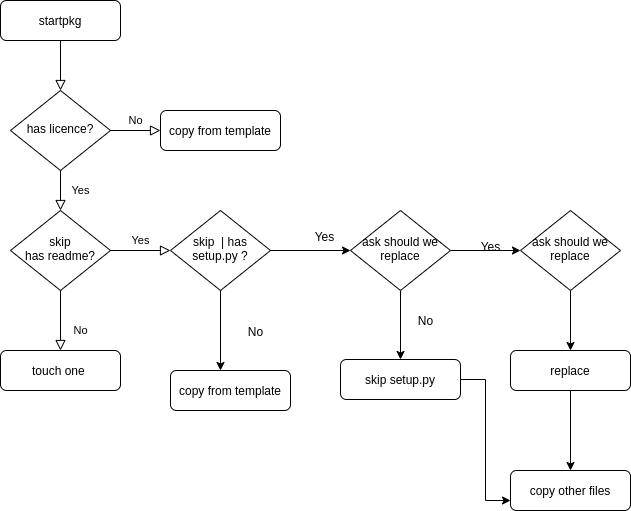

The diagram above was exported from draw.io. Its source (the exported page's mxGraphModel, read from the mxfile embedded in the PNG):
<mxGraphModel dx="1102" dy="552" grid="1" gridSize="10" guides="1" tooltips="1" connect="1" arrows="1" fold="1" page="1" pageScale="1" pageWidth="827" pageHeight="1169" math="0" shadow="0">
  <root>
    <mxCell id="WIyWlLk6GJQsqaUBKTNV-0" />
    <mxCell id="WIyWlLk6GJQsqaUBKTNV-1" parent="WIyWlLk6GJQsqaUBKTNV-0" />
    <mxCell id="WIyWlLk6GJQsqaUBKTNV-2" value="" style="rounded=0;html=1;jettySize=auto;orthogonalLoop=1;fontSize=11;endArrow=block;endFill=0;endSize=8;strokeWidth=1;shadow=0;labelBackgroundColor=none;edgeStyle=orthogonalEdgeStyle;" parent="WIyWlLk6GJQsqaUBKTNV-1" source="WIyWlLk6GJQsqaUBKTNV-3" target="WIyWlLk6GJQsqaUBKTNV-6" edge="1">
      <mxGeometry relative="1" as="geometry" />
    </mxCell>
    <mxCell id="WIyWlLk6GJQsqaUBKTNV-3" value="startpkg" style="rounded=1;whiteSpace=wrap;html=1;fontSize=12;glass=0;strokeWidth=1;shadow=0;" parent="WIyWlLk6GJQsqaUBKTNV-1" vertex="1">
      <mxGeometry x="160" y="80" width="120" height="40" as="geometry" />
    </mxCell>
    <mxCell id="WIyWlLk6GJQsqaUBKTNV-4" value="Yes" style="rounded=0;html=1;jettySize=auto;orthogonalLoop=1;fontSize=11;endArrow=block;endFill=0;endSize=8;strokeWidth=1;shadow=0;labelBackgroundColor=none;edgeStyle=orthogonalEdgeStyle;" parent="WIyWlLk6GJQsqaUBKTNV-1" source="WIyWlLk6GJQsqaUBKTNV-6" target="WIyWlLk6GJQsqaUBKTNV-10" edge="1">
      <mxGeometry y="20" relative="1" as="geometry">
        <mxPoint as="offset" />
      </mxGeometry>
    </mxCell>
    <mxCell id="WIyWlLk6GJQsqaUBKTNV-5" value="No" style="edgeStyle=orthogonalEdgeStyle;rounded=0;html=1;jettySize=auto;orthogonalLoop=1;fontSize=11;endArrow=block;endFill=0;endSize=8;strokeWidth=1;shadow=0;labelBackgroundColor=none;" parent="WIyWlLk6GJQsqaUBKTNV-1" source="WIyWlLk6GJQsqaUBKTNV-6" target="WIyWlLk6GJQsqaUBKTNV-7" edge="1">
      <mxGeometry y="10" relative="1" as="geometry">
        <mxPoint as="offset" />
      </mxGeometry>
    </mxCell>
    <mxCell id="WIyWlLk6GJQsqaUBKTNV-6" value="has licence?" style="rhombus;whiteSpace=wrap;html=1;shadow=0;fontFamily=Helvetica;fontSize=12;align=center;strokeWidth=1;spacing=6;spacingTop=-4;" parent="WIyWlLk6GJQsqaUBKTNV-1" vertex="1">
      <mxGeometry x="170" y="170" width="100" height="80" as="geometry" />
    </mxCell>
    <mxCell id="WIyWlLk6GJQsqaUBKTNV-7" value="copy from template" style="rounded=1;whiteSpace=wrap;html=1;fontSize=12;glass=0;strokeWidth=1;shadow=0;" parent="WIyWlLk6GJQsqaUBKTNV-1" vertex="1">
      <mxGeometry x="320" y="190" width="120" height="40" as="geometry" />
    </mxCell>
    <mxCell id="WIyWlLk6GJQsqaUBKTNV-8" value="No" style="rounded=0;html=1;jettySize=auto;orthogonalLoop=1;fontSize=11;endArrow=block;endFill=0;endSize=8;strokeWidth=1;shadow=0;labelBackgroundColor=none;edgeStyle=orthogonalEdgeStyle;" parent="WIyWlLk6GJQsqaUBKTNV-1" source="WIyWlLk6GJQsqaUBKTNV-10" target="WIyWlLk6GJQsqaUBKTNV-11" edge="1">
      <mxGeometry x="0.3333" y="20" relative="1" as="geometry">
        <mxPoint as="offset" />
      </mxGeometry>
    </mxCell>
    <mxCell id="WIyWlLk6GJQsqaUBKTNV-9" value="Yes" style="edgeStyle=orthogonalEdgeStyle;rounded=0;html=1;jettySize=auto;orthogonalLoop=1;fontSize=11;endArrow=block;endFill=0;endSize=8;strokeWidth=1;shadow=0;labelBackgroundColor=none;" parent="WIyWlLk6GJQsqaUBKTNV-1" source="WIyWlLk6GJQsqaUBKTNV-10" edge="1">
      <mxGeometry y="10" relative="1" as="geometry">
        <mxPoint as="offset" />
        <mxPoint x="330" y="330" as="targetPoint" />
      </mxGeometry>
    </mxCell>
    <mxCell id="WIyWlLk6GJQsqaUBKTNV-10" value="skip&lt;br&gt;has readme?" style="rhombus;whiteSpace=wrap;html=1;shadow=0;fontFamily=Helvetica;fontSize=12;align=center;strokeWidth=1;spacing=6;spacingTop=-4;" parent="WIyWlLk6GJQsqaUBKTNV-1" vertex="1">
      <mxGeometry x="170" y="290" width="100" height="80" as="geometry" />
    </mxCell>
    <mxCell id="WIyWlLk6GJQsqaUBKTNV-11" value="touch one&amp;nbsp;" style="rounded=1;whiteSpace=wrap;html=1;fontSize=12;glass=0;strokeWidth=1;shadow=0;" parent="WIyWlLk6GJQsqaUBKTNV-1" vertex="1">
      <mxGeometry x="160" y="430" width="120" height="40" as="geometry" />
    </mxCell>
    <mxCell id="G99SNBOxnGVcEA4-CX49-2" value="" style="edgeStyle=orthogonalEdgeStyle;rounded=0;orthogonalLoop=1;jettySize=auto;html=1;" edge="1" parent="WIyWlLk6GJQsqaUBKTNV-1" source="G99SNBOxnGVcEA4-CX49-0" target="G99SNBOxnGVcEA4-CX49-1">
      <mxGeometry relative="1" as="geometry" />
    </mxCell>
    <mxCell id="G99SNBOxnGVcEA4-CX49-5" value="" style="edgeStyle=orthogonalEdgeStyle;rounded=0;orthogonalLoop=1;jettySize=auto;html=1;" edge="1" parent="WIyWlLk6GJQsqaUBKTNV-1" source="G99SNBOxnGVcEA4-CX49-0">
      <mxGeometry relative="1" as="geometry">
        <mxPoint x="380" y="450" as="targetPoint" />
      </mxGeometry>
    </mxCell>
    <mxCell id="G99SNBOxnGVcEA4-CX49-0" value="skip&amp;nbsp; | has setup.py ?" style="rhombus;whiteSpace=wrap;html=1;shadow=0;fontFamily=Helvetica;fontSize=12;align=center;strokeWidth=1;spacing=6;spacingTop=-4;" vertex="1" parent="WIyWlLk6GJQsqaUBKTNV-1">
      <mxGeometry x="330" y="290" width="100" height="80" as="geometry" />
    </mxCell>
    <mxCell id="G99SNBOxnGVcEA4-CX49-10" value="" style="edgeStyle=orthogonalEdgeStyle;rounded=0;orthogonalLoop=1;jettySize=auto;html=1;" edge="1" parent="WIyWlLk6GJQsqaUBKTNV-1" source="G99SNBOxnGVcEA4-CX49-1" target="G99SNBOxnGVcEA4-CX49-8">
      <mxGeometry relative="1" as="geometry" />
    </mxCell>
    <mxCell id="G99SNBOxnGVcEA4-CX49-16" value="" style="edgeStyle=orthogonalEdgeStyle;rounded=0;orthogonalLoop=1;jettySize=auto;html=1;" edge="1" parent="WIyWlLk6GJQsqaUBKTNV-1" source="G99SNBOxnGVcEA4-CX49-1" target="G99SNBOxnGVcEA4-CX49-15">
      <mxGeometry relative="1" as="geometry" />
    </mxCell>
    <mxCell id="G99SNBOxnGVcEA4-CX49-1" value="ask should we replace" style="rhombus;whiteSpace=wrap;html=1;shadow=0;fontFamily=Helvetica;fontSize=12;align=center;strokeWidth=1;spacing=6;spacingTop=-4;" vertex="1" parent="WIyWlLk6GJQsqaUBKTNV-1">
      <mxGeometry x="510" y="290" width="100" height="80" as="geometry" />
    </mxCell>
    <mxCell id="G99SNBOxnGVcEA4-CX49-3" value="Yes" style="text;html=1;align=center;verticalAlign=middle;resizable=0;points=[];autosize=1;" vertex="1" parent="WIyWlLk6GJQsqaUBKTNV-1">
      <mxGeometry x="464" y="306" width="40" height="20" as="geometry" />
    </mxCell>
    <mxCell id="G99SNBOxnGVcEA4-CX49-6" value="No" style="text;html=1;align=center;verticalAlign=middle;resizable=0;points=[];autosize=1;" vertex="1" parent="WIyWlLk6GJQsqaUBKTNV-1">
      <mxGeometry x="400" y="401" width="30" height="20" as="geometry" />
    </mxCell>
    <mxCell id="G99SNBOxnGVcEA4-CX49-7" value="copy from template" style="rounded=1;whiteSpace=wrap;html=1;fontSize=12;glass=0;strokeWidth=1;shadow=0;" vertex="1" parent="WIyWlLk6GJQsqaUBKTNV-1">
      <mxGeometry x="330" y="450" width="120" height="40" as="geometry" />
    </mxCell>
    <mxCell id="G99SNBOxnGVcEA4-CX49-13" value="" style="edgeStyle=orthogonalEdgeStyle;rounded=0;orthogonalLoop=1;jettySize=auto;html=1;" edge="1" parent="WIyWlLk6GJQsqaUBKTNV-1" source="G99SNBOxnGVcEA4-CX49-8" target="G99SNBOxnGVcEA4-CX49-12">
      <mxGeometry relative="1" as="geometry" />
    </mxCell>
    <mxCell id="G99SNBOxnGVcEA4-CX49-8" value="ask should we replace" style="rhombus;whiteSpace=wrap;html=1;shadow=0;fontFamily=Helvetica;fontSize=12;align=center;strokeWidth=1;spacing=6;spacingTop=-4;" vertex="1" parent="WIyWlLk6GJQsqaUBKTNV-1">
      <mxGeometry x="680" y="290" width="100" height="80" as="geometry" />
    </mxCell>
    <mxCell id="G99SNBOxnGVcEA4-CX49-9" value="Yes" style="text;html=1;align=center;verticalAlign=middle;resizable=0;points=[];autosize=1;" vertex="1" parent="WIyWlLk6GJQsqaUBKTNV-1">
      <mxGeometry x="630" y="316" width="40" height="20" as="geometry" />
    </mxCell>
    <mxCell id="G99SNBOxnGVcEA4-CX49-19" value="" style="edgeStyle=orthogonalEdgeStyle;rounded=0;orthogonalLoop=1;jettySize=auto;html=1;" edge="1" parent="WIyWlLk6GJQsqaUBKTNV-1" source="G99SNBOxnGVcEA4-CX49-12" target="G99SNBOxnGVcEA4-CX49-18">
      <mxGeometry relative="1" as="geometry" />
    </mxCell>
    <mxCell id="G99SNBOxnGVcEA4-CX49-12" value="replace" style="rounded=1;whiteSpace=wrap;html=1;fontSize=12;glass=0;strokeWidth=1;shadow=0;" vertex="1" parent="WIyWlLk6GJQsqaUBKTNV-1">
      <mxGeometry x="670" y="430" width="120" height="40" as="geometry" />
    </mxCell>
    <mxCell id="G99SNBOxnGVcEA4-CX49-18" value="copy other files" style="rounded=1;whiteSpace=wrap;html=1;fontSize=12;glass=0;strokeWidth=1;shadow=0;" vertex="1" parent="WIyWlLk6GJQsqaUBKTNV-1">
      <mxGeometry x="670" y="550" width="120" height="40" as="geometry" />
    </mxCell>
    <mxCell id="G99SNBOxnGVcEA4-CX49-14" value="No" style="text;html=1;align=center;verticalAlign=middle;resizable=0;points=[];autosize=1;" vertex="1" parent="WIyWlLk6GJQsqaUBKTNV-1">
      <mxGeometry x="570" y="390" width="30" height="20" as="geometry" />
    </mxCell>
    <mxCell id="G99SNBOxnGVcEA4-CX49-20" style="edgeStyle=orthogonalEdgeStyle;rounded=0;orthogonalLoop=1;jettySize=auto;html=1;entryX=0;entryY=0.75;entryDx=0;entryDy=0;" edge="1" parent="WIyWlLk6GJQsqaUBKTNV-1" source="G99SNBOxnGVcEA4-CX49-15" target="G99SNBOxnGVcEA4-CX49-18">
      <mxGeometry relative="1" as="geometry" />
    </mxCell>
    <mxCell id="G99SNBOxnGVcEA4-CX49-15" value="skip setup.py" style="rounded=1;whiteSpace=wrap;html=1;fontSize=12;glass=0;strokeWidth=1;shadow=0;" vertex="1" parent="WIyWlLk6GJQsqaUBKTNV-1">
      <mxGeometry x="500" y="439" width="120" height="40" as="geometry" />
    </mxCell>
  </root>
</mxGraphModel>